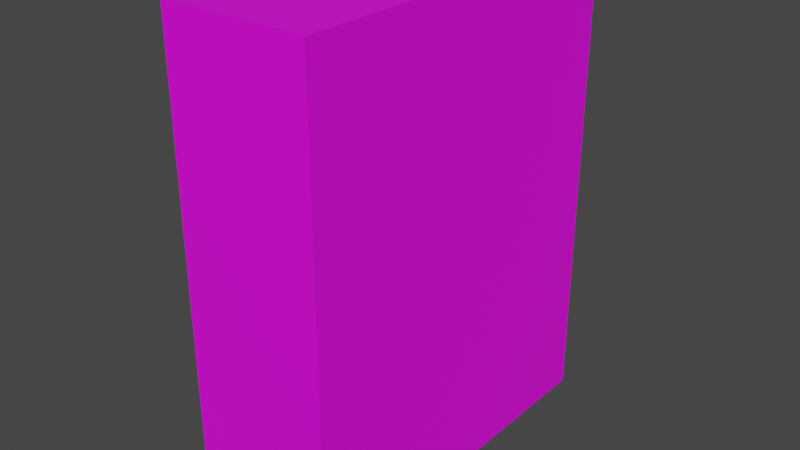 # Source: cravyCookies.blend  (saved by Blender 3.2.14; exported with 4.5.12 LTS)
import bpy
from mathutils import Matrix  # noqa: F401  (used for matrix-valued properties, if any)

bpy.ops.wm.read_factory_settings(use_empty=True)
scene = bpy.context.scene
scene.name = 'Scene'

# ---- collections
col_collection = bpy.data.collections.new('Collection'); scene.collection.children.link(col_collection)

# ---- images (referenced by path relative to the original .blend; pixels are not part of the script)
import os
ASSET_DIR = os.environ.get("B2B_ASSET_DIR", "")  # directory of the original .blend (textures are referenced by path, not embedded)
HERE = os.path.dirname(os.path.abspath(__file__))  # packed textures are extracted next to this script under _unpacked/

def load_image(name, relpath, width, height, colorspace="sRGB"):
    """Load a texture the original file referenced (path relative to the .blend, or extracted next to this script)."""
    p = next((c for c in (os.path.join(HERE, relpath), os.path.join(ASSET_DIR, relpath)) if relpath and os.path.exists(c)), "")
    if p:
        img = bpy.data.images.load(p, check_existing=True)
        img.name = name
    else:  # same state as the original file: an image datablock whose file is absent (Cycles renders it pink)
        img = bpy.data.images.new(name, width, height)
        img.source = "FILE"
        img.filepath = "//" + (relpath or name)
    img.colorspace_settings.name = colorspace
    return img
img_material_001_base_color = load_image('Material.001 Base Color', '', 1024, 1024, 'sRGB')

# ---- materials (node trees are filled in below, after node groups)
mat_material_001 = bpy.data.materials.new('Material.001')
mat_material_001.use_transparent_shadow = False

# ---- node groups
ng_auto_smooth = bpy.data.node_groups.new('Auto Smooth', 'GeometryNodeTree')
_s = ng_auto_smooth.interface.new_socket(name='Geometry', in_out='OUTPUT', socket_type='NodeSocketGeometry')
_s = ng_auto_smooth.interface.new_socket(name='Geometry', in_out='INPUT', socket_type='NodeSocketGeometry')
_s = ng_auto_smooth.interface.new_socket(name='Angle', in_out='INPUT', socket_type='NodeSocketFloat')
_s.subtype = 'ANGLE'
_s.min_value = 0.0
_s.max_value = 3.142
ng_auto_smooth.is_modifier = True
_N = ng_auto_smooth.nodes; _L = ng_auto_smooth.links
n0 = _N.new('NodeGroupOutput'); n0.name = 'Group Output'; n0.location = (480, -100)
n1 = _N.new('NodeGroupInput'); n1.name = 'Group Input'; n1.location = (-420, -300)
n2 = _N.new('NodeGroupInput'); n2.name = 'Group Input.001'; n2.location = (-60, -100)
n3 = _N.new('GeometryNodeSetShadeSmooth'); n3.name = 'Set Shade Smooth'; n3.location = (120, -100)
n3.domain = 'EDGE'
n4 = _N.new('GeometryNodeSetShadeSmooth'); n4.name = 'Set Shade Smooth.001'; n4.location = (300, -100)
n5 = _N.new('GeometryNodeInputMeshEdgeAngle'); n5.name = 'Edge Angle'; n5.location = (-420, -220)
n6 = _N.new('GeometryNodeInputEdgeSmooth'); n6.name = 'Is Edge Smooth'; n6.location = (-60, -160)
n7 = _N.new('GeometryNodeInputShadeSmooth'); n7.name = 'Is Face Smooth'; n7.location = (-240, -340)
n8 = _N.new('FunctionNodeBooleanMath'); n8.name = 'Boolean Math'; n8.location = (-60, -220)
n9 = _N.new('FunctionNodeCompare'); n9.name = 'Compare'; n9.location = (-240, -180)
n9.operation = 'LESS_EQUAL'
_L.new(n5.outputs[0], n9.inputs[0])
_L.new(n4.outputs[0], n0.inputs[0])
_L.new(n1.outputs[1], n9.inputs[1])
_L.new(n9.outputs[0], n8.inputs[0])
_L.new(n7.outputs[0], n8.inputs[1])
_L.new(n2.outputs[0], n3.inputs[0])
_L.new(n6.outputs[0], n3.inputs[1])
_L.new(n3.outputs[0], n4.inputs[0])
_L.new(n8.outputs[0], n3.inputs[2])
n0.is_active_output = True

# ---- material node trees
mat_material_001.use_nodes = True; mat_material_001.node_tree.nodes.clear()
_N = mat_material_001.node_tree.nodes; _L = mat_material_001.node_tree.links
n0 = _N.new('ShaderNodeBsdfPrincipled'); n0.name = 'Principled BSDF'; n0.location = (10, 300)
n0.distribution = 'GGX'
n0.subsurface_method = 'RANDOM_WALK_SKIN'
n0.inputs[3].default_value = 1.45
n0.inputs[27].default_value = (0.0, 0.0, 0.0, 1.0)
n0.inputs[28].default_value = 1.0
n1 = _N.new('ShaderNodeOutputMaterial'); n1.name = 'Material Output'; n1.location = (300, 300)
n2 = _N.new('ShaderNodeTexImage'); n2.name = 'Image Texture'; n2.location = (-280, 280)
n2.image = img_material_001_base_color
_L.new(n0.outputs[0], n1.inputs[0])
_L.new(n2.outputs[0], n0.inputs[0])
n1.is_active_output = True

# ---- world
world_world = bpy.data.worlds.new('World'); scene.world = world_world
world_world.use_nodes = True; world_world.node_tree.nodes.clear()
_N = world_world.node_tree.nodes; _L = world_world.node_tree.links
n0 = _N.new('ShaderNodeOutputWorld'); n0.name = 'World Output'; n0.location = (300, 300)
n1 = _N.new('ShaderNodeBackground'); n1.name = 'Background'; n1.location = (10, 300)
n1.inputs[0].default_value = (0.05088, 0.05088, 0.05088, 1.0)
_L.new(n1.outputs[0], n0.inputs[0])
n0.is_active_output = True
world_world.color = (0.05088, 0.05088, 0.05088)
world_world.use_sun_shadow = False
world_world.sun_shadow_jitter_overblur = 0.0

# ---- meshes
me_cube_001 = bpy.data.meshes.new('Cube.001')
me_cube_001.from_pydata([(-1.0, -1.0, -1.0), (-1.0, -1.0, 1.0), (-1.0, 1.0, -1.0), (-1.0, 1.0, 1.0), (1.0, -1.0, -1.0), (1.0, -1.0, 1.0), (1.0, 1.0, -1.0), (1.0, 1.0, 1.0)], [], [(0, 1, 3, 2), (2, 3, 7, 6), (6, 7, 5, 4), (4, 5, 1, 0), (2, 6, 4, 0), (7, 3, 1, 5)])
_uv = me_cube_001.uv_layers.new(name='UVMap')
_uv.uv.foreach_set('vector', [0.9888, 0.01119, 0.9888, 0.3221, 0.6779, 0.3221, 0.6779, 0.01119, 0.3221, 0.01119, 0.3221, 0.3221, 0.01119, 0.3221, 0.01119, 0.01119, 0.3221, 0.3445, 0.3221, 0.6555, 0.01119, 0.6555, 0.01119, 0.3445, 0.6555, 0.01119, 0.6555, 0.3221, 0.3445, 0.3221, 0.3445, 0.01119, 0.3445, 0.3445, 0.6555, 0.3445, 0.6555, 0.6555, 0.3445, 0.6555, 0.01119, 0.6779, 0.3221, 0.6779, 0.3221, 0.9888, 0.01119, 0.9888])
me_cube_001.materials.append(mat_material_001)
me_cube_001.update()

# ---- objects
ob_cube = bpy.data.objects.new('Cube', me_cube_001)

# ---- transforms, parenting, visibility, modifiers, constraints
ob_cube.location = (0.0, 0.0, 1.417)
ob_cube.scale = (0.4392, 1.113, 1.415)
_m = ob_cube.modifiers.new('Auto Smooth', 'NODES')
_m.node_group = ng_auto_smooth
_gi = [s.identifier for s in ng_auto_smooth.interface.items_tree if s.item_type == 'SOCKET' and s.in_out == 'INPUT']
_m[_gi[1]] = 0.5236  # Angle

# ---- collection membership
col_collection.objects.link(ob_cube)

# ---- scene / render settings (as saved in the file)
scene.frame_start = 1; scene.frame_end = 250; scene.frame_set(1)
scene.render.engine = 'BLENDER_EEVEE_NEXT'
scene.cycles.sampling_pattern = 'TABULATED_SOBOL'
scene.cycles.use_light_tree = False
scene.view_settings.view_transform = 'Filmic'
bpy.context.view_layer.update()

# ---- added for rendering (the .blend has no active camera and no usable light): camera, sun
cam_auto = bpy.data.cameras.new('AutoCamera')
cam_auto.lens = 50.0
cam_auto.sensor_width = 36.0
cam_auto.clip_end = 1000.0
ob_auto_camera = bpy.data.objects.new('AutoCamera', cam_auto)
scene.collection.objects.link(ob_auto_camera)
ob_auto_camera.location = (3.42889, -4.11467, 4.16051)
ob_auto_camera.rotation_euler = (1.09748, -7.21219e-08, 0.694738)
scene.camera = ob_auto_camera
light_auto_sun = bpy.data.lights.new('AutoSun', 'SUN')
light_auto_sun.energy = 3.0
light_auto_sun.angle = 0.0523599
ob_auto_sun = bpy.data.objects.new('AutoSun', light_auto_sun)
scene.collection.objects.link(ob_auto_sun)
ob_auto_sun.rotation_euler = (0.872665, 0.174533, 0.523599)
bpy.context.view_layer.update()
